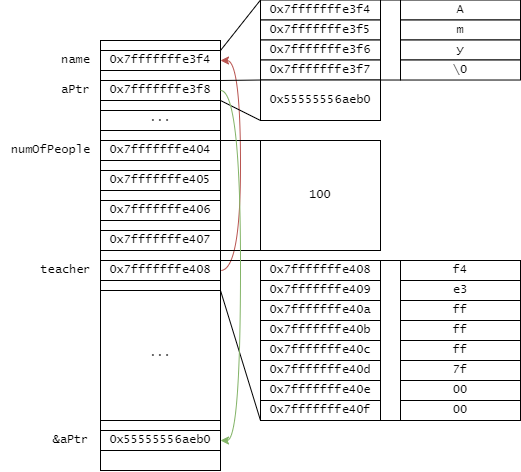

The diagram above was exported from draw.io. Its source (the exported page's mxGraphModel, read from the mxfile embedded in the PNG):
<mxGraphModel dx="1422" dy="591" grid="1" gridSize="10" guides="1" tooltips="1" connect="1" arrows="1" fold="1" page="1" pageScale="1" pageWidth="827" pageHeight="1169" math="0" shadow="0">
  <root>
    <mxCell id="0" />
    <mxCell id="1" parent="0" />
    <mxCell id="lKn2m_vf2ZTDvvGdAFT_-1" value="" style="rounded=0;whiteSpace=wrap;html=1;" vertex="1" parent="1">
      <mxGeometry x="360" y="160" width="120" height="430" as="geometry" />
    </mxCell>
    <mxCell id="lKn2m_vf2ZTDvvGdAFT_-2" value="···" style="rounded=0;whiteSpace=wrap;html=1;fontFamily=Lucida Console;" vertex="1" parent="1">
      <mxGeometry x="360" y="230" width="120" height="20" as="geometry" />
    </mxCell>
    <mxCell id="lKn2m_vf2ZTDvvGdAFT_-3" value="0x55555556aeb0" style="rounded=0;whiteSpace=wrap;html=1;fontFamily=Lucida Console;" vertex="1" parent="1">
      <mxGeometry x="360" y="550" width="120" height="20" as="geometry" />
    </mxCell>
    <mxCell id="lKn2m_vf2ZTDvvGdAFT_-34" style="edgeStyle=orthogonalEdgeStyle;rounded=0;orthogonalLoop=1;jettySize=auto;html=1;exitX=1;exitY=0.5;exitDx=0;exitDy=0;entryX=1;entryY=0.5;entryDx=0;entryDy=0;fontFamily=Lucida Console;curved=1;fillColor=#f8cecc;strokeColor=#b85450;" edge="1" parent="1" source="lKn2m_vf2ZTDvvGdAFT_-5" target="lKn2m_vf2ZTDvvGdAFT_-6">
      <mxGeometry relative="1" as="geometry" />
    </mxCell>
    <mxCell id="lKn2m_vf2ZTDvvGdAFT_-5" value="0x7fffffffe408" style="rounded=0;whiteSpace=wrap;html=1;fontFamily=Lucida Console;" vertex="1" parent="1">
      <mxGeometry x="360" y="380" width="120" height="20" as="geometry" />
    </mxCell>
    <mxCell id="lKn2m_vf2ZTDvvGdAFT_-6" value="0x7fffffffe3f4" style="rounded=0;whiteSpace=wrap;html=1;fontFamily=Lucida Console;" vertex="1" parent="1">
      <mxGeometry x="360" y="170" width="120" height="20" as="geometry" />
    </mxCell>
    <mxCell id="lKn2m_vf2ZTDvvGdAFT_-7" value="0x7fffffffe404" style="rounded=0;whiteSpace=wrap;html=1;fontFamily=Lucida Console;" vertex="1" parent="1">
      <mxGeometry x="360" y="260" width="120" height="20" as="geometry" />
    </mxCell>
    <mxCell id="lKn2m_vf2ZTDvvGdAFT_-9" value="0x7fffffffe3f8" style="rounded=0;whiteSpace=wrap;html=1;fontFamily=Lucida Console;" vertex="1" parent="1">
      <mxGeometry x="360" y="200" width="120" height="20" as="geometry" />
    </mxCell>
    <mxCell id="lKn2m_vf2ZTDvvGdAFT_-11" value="···" style="rounded=0;whiteSpace=wrap;html=1;fontFamily=Lucida Console;" vertex="1" parent="1">
      <mxGeometry x="360" y="410" width="120" height="130" as="geometry" />
    </mxCell>
    <mxCell id="lKn2m_vf2ZTDvvGdAFT_-12" value="0x7fffffffe3f4" style="rounded=0;whiteSpace=wrap;html=1;fontFamily=Lucida Console;" vertex="1" parent="1">
      <mxGeometry x="520" y="119.52000000000001" width="120" height="20" as="geometry" />
    </mxCell>
    <mxCell id="lKn2m_vf2ZTDvvGdAFT_-13" value="0x7fffffffe3f5" style="rounded=0;whiteSpace=wrap;html=1;fontFamily=Lucida Console;" vertex="1" parent="1">
      <mxGeometry x="520" y="139.52" width="120" height="20" as="geometry" />
    </mxCell>
    <mxCell id="lKn2m_vf2ZTDvvGdAFT_-14" value="0x7fffffffe3f6" style="rounded=0;whiteSpace=wrap;html=1;fontFamily=Lucida Console;" vertex="1" parent="1">
      <mxGeometry x="520" y="159.52" width="120" height="20" as="geometry" />
    </mxCell>
    <mxCell id="lKn2m_vf2ZTDvvGdAFT_-15" value="0x7fffffffe3f7" style="rounded=0;whiteSpace=wrap;html=1;fontFamily=Lucida Console;" vertex="1" parent="1">
      <mxGeometry x="520" y="179.52" width="120" height="20" as="geometry" />
    </mxCell>
    <mxCell id="lKn2m_vf2ZTDvvGdAFT_-16" value="" style="endArrow=none;html=1;rounded=0;fontFamily=Lucida Console;exitX=1;exitY=0;exitDx=0;exitDy=0;entryX=0;entryY=0;entryDx=0;entryDy=0;" edge="1" parent="1" source="lKn2m_vf2ZTDvvGdAFT_-6" target="lKn2m_vf2ZTDvvGdAFT_-12">
      <mxGeometry width="50" height="50" relative="1" as="geometry">
        <mxPoint x="550" y="280" as="sourcePoint" />
        <mxPoint x="600" y="230" as="targetPoint" />
      </mxGeometry>
    </mxCell>
    <mxCell id="lKn2m_vf2ZTDvvGdAFT_-17" value="" style="endArrow=none;html=1;rounded=0;fontFamily=Lucida Console;entryX=0;entryY=1;entryDx=0;entryDy=0;" edge="1" parent="1" target="lKn2m_vf2ZTDvvGdAFT_-15">
      <mxGeometry width="50" height="50" relative="1" as="geometry">
        <mxPoint x="480" y="200" as="sourcePoint" />
        <mxPoint x="600" y="230" as="targetPoint" />
      </mxGeometry>
    </mxCell>
    <mxCell id="lKn2m_vf2ZTDvvGdAFT_-18" value="A" style="rounded=0;whiteSpace=wrap;html=1;fontFamily=Lucida Console;" vertex="1" parent="1">
      <mxGeometry x="660" y="119.52000000000001" width="120" height="20" as="geometry" />
    </mxCell>
    <mxCell id="lKn2m_vf2ZTDvvGdAFT_-19" value="m" style="rounded=0;whiteSpace=wrap;html=1;fontFamily=Lucida Console;" vertex="1" parent="1">
      <mxGeometry x="660" y="139.52" width="120" height="20" as="geometry" />
    </mxCell>
    <mxCell id="lKn2m_vf2ZTDvvGdAFT_-20" value="y" style="rounded=0;whiteSpace=wrap;html=1;fontFamily=Lucida Console;" vertex="1" parent="1">
      <mxGeometry x="660" y="159.52" width="120" height="20" as="geometry" />
    </mxCell>
    <mxCell id="lKn2m_vf2ZTDvvGdAFT_-21" value="\0" style="rounded=0;whiteSpace=wrap;html=1;fontFamily=Lucida Console;" vertex="1" parent="1">
      <mxGeometry x="660" y="179.52" width="120" height="20" as="geometry" />
    </mxCell>
    <mxCell id="lKn2m_vf2ZTDvvGdAFT_-26" value="" style="endArrow=none;html=1;rounded=0;fontFamily=Lucida Console;exitX=0;exitY=0;exitDx=0;exitDy=0;" edge="1" parent="1" source="lKn2m_vf2ZTDvvGdAFT_-18">
      <mxGeometry width="50" height="50" relative="1" as="geometry">
        <mxPoint x="490" y="129.52" as="sourcePoint" />
        <mxPoint x="640" y="119.52000000000001" as="targetPoint" />
      </mxGeometry>
    </mxCell>
    <mxCell id="lKn2m_vf2ZTDvvGdAFT_-27" value="" style="endArrow=none;html=1;rounded=0;fontFamily=Lucida Console;exitX=0;exitY=1;exitDx=0;exitDy=0;entryX=1;entryY=1;entryDx=0;entryDy=0;" edge="1" parent="1" source="lKn2m_vf2ZTDvvGdAFT_-21" target="lKn2m_vf2ZTDvvGdAFT_-15">
      <mxGeometry width="50" height="50" relative="1" as="geometry">
        <mxPoint x="670.0000000000002" y="129.52" as="sourcePoint" />
        <mxPoint x="650" y="129.52" as="targetPoint" />
      </mxGeometry>
    </mxCell>
    <mxCell id="lKn2m_vf2ZTDvvGdAFT_-29" value="name" style="text;html=1;align=center;verticalAlign=middle;resizable=0;points=[];autosize=1;strokeColor=none;fillColor=none;fontFamily=Lucida Console;" vertex="1" parent="1">
      <mxGeometry x="310" y="165" width="50" height="30" as="geometry" />
    </mxCell>
    <mxCell id="lKn2m_vf2ZTDvvGdAFT_-31" value="teacher" style="text;html=1;align=center;verticalAlign=middle;resizable=0;points=[];autosize=1;strokeColor=none;fillColor=none;fontFamily=Lucida Console;" vertex="1" parent="1">
      <mxGeometry x="290" y="375" width="70" height="30" as="geometry" />
    </mxCell>
    <mxCell id="lKn2m_vf2ZTDvvGdAFT_-35" value="0x7fffffffe408" style="rounded=0;whiteSpace=wrap;html=1;fontFamily=Lucida Console;" vertex="1" parent="1">
      <mxGeometry x="520" y="380" width="120" height="20" as="geometry" />
    </mxCell>
    <mxCell id="lKn2m_vf2ZTDvvGdAFT_-36" value="0x7fffffffe409" style="rounded=0;whiteSpace=wrap;html=1;fontFamily=Lucida Console;" vertex="1" parent="1">
      <mxGeometry x="520" y="400" width="120" height="20" as="geometry" />
    </mxCell>
    <mxCell id="lKn2m_vf2ZTDvvGdAFT_-37" value="0x7fffffffe40a" style="rounded=0;whiteSpace=wrap;html=1;fontFamily=Lucida Console;" vertex="1" parent="1">
      <mxGeometry x="520" y="420" width="120" height="20" as="geometry" />
    </mxCell>
    <mxCell id="lKn2m_vf2ZTDvvGdAFT_-38" value="0x7fffffffe40b" style="rounded=0;whiteSpace=wrap;html=1;fontFamily=Lucida Console;" vertex="1" parent="1">
      <mxGeometry x="520" y="440" width="120" height="20" as="geometry" />
    </mxCell>
    <mxCell id="lKn2m_vf2ZTDvvGdAFT_-39" value="0x7fffffffe40c" style="rounded=0;whiteSpace=wrap;html=1;fontFamily=Lucida Console;" vertex="1" parent="1">
      <mxGeometry x="520" y="460" width="120" height="20" as="geometry" />
    </mxCell>
    <mxCell id="lKn2m_vf2ZTDvvGdAFT_-40" value="0x7fffffffe40d" style="rounded=0;whiteSpace=wrap;html=1;fontFamily=Lucida Console;" vertex="1" parent="1">
      <mxGeometry x="520" y="480" width="120" height="20" as="geometry" />
    </mxCell>
    <mxCell id="lKn2m_vf2ZTDvvGdAFT_-41" value="0x7fffffffe40e" style="rounded=0;whiteSpace=wrap;html=1;fontFamily=Lucida Console;" vertex="1" parent="1">
      <mxGeometry x="520" y="500" width="120" height="20" as="geometry" />
    </mxCell>
    <mxCell id="lKn2m_vf2ZTDvvGdAFT_-42" value="0x7fffffffe40f" style="rounded=0;whiteSpace=wrap;html=1;fontFamily=Lucida Console;" vertex="1" parent="1">
      <mxGeometry x="520" y="520" width="120" height="20" as="geometry" />
    </mxCell>
    <mxCell id="lKn2m_vf2ZTDvvGdAFT_-43" value="" style="endArrow=none;html=1;rounded=0;fontFamily=Lucida Console;exitX=1;exitY=0;exitDx=0;exitDy=0;entryX=0;entryY=0;entryDx=0;entryDy=0;" edge="1" parent="1">
      <mxGeometry width="50" height="50" relative="1" as="geometry">
        <mxPoint x="480" y="380" as="sourcePoint" />
        <mxPoint x="520.0000000000001" y="380" as="targetPoint" />
      </mxGeometry>
    </mxCell>
    <mxCell id="lKn2m_vf2ZTDvvGdAFT_-44" value="" style="endArrow=none;html=1;rounded=0;fontFamily=Lucida Console;exitX=1;exitY=0;exitDx=0;exitDy=0;entryX=0;entryY=1;entryDx=0;entryDy=0;" edge="1" parent="1" source="lKn2m_vf2ZTDvvGdAFT_-11" target="lKn2m_vf2ZTDvvGdAFT_-42">
      <mxGeometry width="50" height="50" relative="1" as="geometry">
        <mxPoint x="480" y="400" as="sourcePoint" />
        <mxPoint x="520" y="450" as="targetPoint" />
      </mxGeometry>
    </mxCell>
    <mxCell id="lKn2m_vf2ZTDvvGdAFT_-45" value="f4" style="rounded=0;whiteSpace=wrap;html=1;fontFamily=Lucida Console;" vertex="1" parent="1">
      <mxGeometry x="660" y="380" width="120" height="20" as="geometry" />
    </mxCell>
    <mxCell id="lKn2m_vf2ZTDvvGdAFT_-46" value="e3" style="rounded=0;whiteSpace=wrap;html=1;fontFamily=Lucida Console;" vertex="1" parent="1">
      <mxGeometry x="660" y="400" width="120" height="20" as="geometry" />
    </mxCell>
    <mxCell id="lKn2m_vf2ZTDvvGdAFT_-47" value="ff" style="rounded=0;whiteSpace=wrap;html=1;fontFamily=Lucida Console;" vertex="1" parent="1">
      <mxGeometry x="660" y="420" width="120" height="20" as="geometry" />
    </mxCell>
    <mxCell id="lKn2m_vf2ZTDvvGdAFT_-48" value="ff" style="rounded=0;whiteSpace=wrap;html=1;fontFamily=Lucida Console;" vertex="1" parent="1">
      <mxGeometry x="660" y="440" width="120" height="20" as="geometry" />
    </mxCell>
    <mxCell id="lKn2m_vf2ZTDvvGdAFT_-49" value="" style="endArrow=none;html=1;rounded=0;fontFamily=Lucida Console;exitX=0;exitY=0;exitDx=0;exitDy=0;" edge="1" parent="1" source="lKn2m_vf2ZTDvvGdAFT_-45">
      <mxGeometry width="50" height="50" relative="1" as="geometry">
        <mxPoint x="490" y="390" as="sourcePoint" />
        <mxPoint x="640" y="380" as="targetPoint" />
      </mxGeometry>
    </mxCell>
    <mxCell id="lKn2m_vf2ZTDvvGdAFT_-51" value="ff" style="rounded=0;whiteSpace=wrap;html=1;fontFamily=Lucida Console;" vertex="1" parent="1">
      <mxGeometry x="660" y="460" width="120" height="20" as="geometry" />
    </mxCell>
    <mxCell id="lKn2m_vf2ZTDvvGdAFT_-52" value="7f" style="rounded=0;whiteSpace=wrap;html=1;fontFamily=Lucida Console;" vertex="1" parent="1">
      <mxGeometry x="660" y="480" width="120" height="20" as="geometry" />
    </mxCell>
    <mxCell id="lKn2m_vf2ZTDvvGdAFT_-53" value="00" style="rounded=0;whiteSpace=wrap;html=1;fontFamily=Lucida Console;" vertex="1" parent="1">
      <mxGeometry x="660" y="500" width="120" height="20" as="geometry" />
    </mxCell>
    <mxCell id="lKn2m_vf2ZTDvvGdAFT_-54" value="00" style="rounded=0;whiteSpace=wrap;html=1;fontFamily=Lucida Console;" vertex="1" parent="1">
      <mxGeometry x="660" y="520" width="120" height="20" as="geometry" />
    </mxCell>
    <mxCell id="lKn2m_vf2ZTDvvGdAFT_-55" value="" style="endArrow=none;html=1;rounded=0;fontFamily=Lucida Console;exitX=0;exitY=1;exitDx=0;exitDy=0;entryX=1;entryY=1;entryDx=0;entryDy=0;" edge="1" parent="1" source="lKn2m_vf2ZTDvvGdAFT_-54" target="lKn2m_vf2ZTDvvGdAFT_-42">
      <mxGeometry width="50" height="50" relative="1" as="geometry">
        <mxPoint x="690" y="560" as="sourcePoint" />
        <mxPoint x="669.9999999999998" y="560" as="targetPoint" />
      </mxGeometry>
    </mxCell>
    <mxCell id="lKn2m_vf2ZTDvvGdAFT_-56" value="numOfPeople" style="text;html=1;align=center;verticalAlign=middle;resizable=0;points=[];autosize=1;strokeColor=none;fillColor=none;fontFamily=Lucida Console;" vertex="1" parent="1">
      <mxGeometry x="260" y="255" width="100" height="30" as="geometry" />
    </mxCell>
    <mxCell id="lKn2m_vf2ZTDvvGdAFT_-57" value="0x7fffffffe405" style="rounded=0;whiteSpace=wrap;html=1;fontFamily=Lucida Console;" vertex="1" parent="1">
      <mxGeometry x="360" y="290" width="120" height="20" as="geometry" />
    </mxCell>
    <mxCell id="lKn2m_vf2ZTDvvGdAFT_-58" value="0x7fffffffe406" style="rounded=0;whiteSpace=wrap;html=1;fontFamily=Lucida Console;" vertex="1" parent="1">
      <mxGeometry x="360" y="320" width="120" height="20" as="geometry" />
    </mxCell>
    <mxCell id="lKn2m_vf2ZTDvvGdAFT_-59" value="0x7fffffffe407" style="rounded=0;whiteSpace=wrap;html=1;fontFamily=Lucida Console;" vertex="1" parent="1">
      <mxGeometry x="360" y="350" width="120" height="20" as="geometry" />
    </mxCell>
    <mxCell id="lKn2m_vf2ZTDvvGdAFT_-60" value="100" style="rounded=0;whiteSpace=wrap;html=1;fontFamily=Lucida Console;" vertex="1" parent="1">
      <mxGeometry x="520" y="260" width="120" height="110" as="geometry" />
    </mxCell>
    <mxCell id="lKn2m_vf2ZTDvvGdAFT_-64" value="" style="endArrow=none;html=1;rounded=0;fontFamily=Lucida Console;exitX=1;exitY=0;exitDx=0;exitDy=0;entryX=0;entryY=0;entryDx=0;entryDy=0;" edge="1" parent="1">
      <mxGeometry width="50" height="50" relative="1" as="geometry">
        <mxPoint x="480" y="260" as="sourcePoint" />
        <mxPoint x="520.0000000000001" y="260" as="targetPoint" />
      </mxGeometry>
    </mxCell>
    <mxCell id="lKn2m_vf2ZTDvvGdAFT_-65" value="" style="endArrow=none;html=1;rounded=0;fontFamily=Lucida Console;exitX=1;exitY=0;exitDx=0;exitDy=0;entryX=0;entryY=0;entryDx=0;entryDy=0;" edge="1" parent="1">
      <mxGeometry width="50" height="50" relative="1" as="geometry">
        <mxPoint x="480" y="370" as="sourcePoint" />
        <mxPoint x="520.0000000000001" y="370" as="targetPoint" />
      </mxGeometry>
    </mxCell>
    <mxCell id="lKn2m_vf2ZTDvvGdAFT_-66" value="&amp;amp;aPtr" style="text;html=1;align=center;verticalAlign=middle;resizable=0;points=[];autosize=1;strokeColor=none;fillColor=none;fontFamily=Lucida Console;" vertex="1" parent="1">
      <mxGeometry x="300" y="545" width="60" height="30" as="geometry" />
    </mxCell>
    <mxCell id="lKn2m_vf2ZTDvvGdAFT_-70" value="aPtr" style="text;html=1;align=center;verticalAlign=middle;resizable=0;points=[];autosize=1;strokeColor=none;fillColor=none;fontFamily=Lucida Console;" vertex="1" parent="1">
      <mxGeometry x="310" y="195" width="50" height="30" as="geometry" />
    </mxCell>
    <mxCell id="lKn2m_vf2ZTDvvGdAFT_-71" value="0x55555556aeb0" style="rounded=0;whiteSpace=wrap;html=1;fontFamily=Lucida Console;" vertex="1" parent="1">
      <mxGeometry x="520" y="199.52" width="120" height="40.48" as="geometry" />
    </mxCell>
    <mxCell id="lKn2m_vf2ZTDvvGdAFT_-72" value="" style="endArrow=none;html=1;rounded=0;fontFamily=Lucida Console;entryX=0;entryY=1;entryDx=0;entryDy=0;" edge="1" parent="1" target="lKn2m_vf2ZTDvvGdAFT_-71">
      <mxGeometry width="50" height="50" relative="1" as="geometry">
        <mxPoint x="480" y="220" as="sourcePoint" />
        <mxPoint x="520.0000000000001" y="219.51999999999998" as="targetPoint" />
      </mxGeometry>
    </mxCell>
    <mxCell id="lKn2m_vf2ZTDvvGdAFT_-74" style="edgeStyle=orthogonalEdgeStyle;rounded=0;orthogonalLoop=1;jettySize=auto;html=1;exitX=1;exitY=0.5;exitDx=0;exitDy=0;entryX=1;entryY=0.5;entryDx=0;entryDy=0;fontFamily=Lucida Console;curved=1;fillColor=#d5e8d4;strokeColor=#82b366;" edge="1" parent="1" source="lKn2m_vf2ZTDvvGdAFT_-9" target="lKn2m_vf2ZTDvvGdAFT_-3">
      <mxGeometry relative="1" as="geometry">
        <mxPoint x="490" y="400" as="sourcePoint" />
        <mxPoint x="490" y="190" as="targetPoint" />
      </mxGeometry>
    </mxCell>
  </root>
</mxGraphModel>